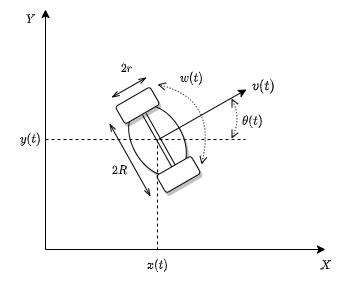

The diagram above was exported from draw.io. Its source (the exported page's mxGraphModel, read from the mxfile embedded in the PNG):
<mxGraphModel dx="477" dy="332" grid="1" gridSize="10" guides="1" tooltips="1" connect="1" arrows="1" fold="1" page="1" pageScale="1" pageWidth="827" pageHeight="1169" math="1" shadow="0">
  <root>
    <mxCell id="0" />
    <mxCell id="1" parent="0" />
    <mxCell id="KqdGIkkgQMAuOdkTP5mq-1" value="" style="endArrow=classic;html=1;" parent="1" edge="1">
      <mxGeometry width="50" height="50" relative="1" as="geometry">
        <mxPoint x="360" y="720" as="sourcePoint" />
        <mxPoint x="640" y="720" as="targetPoint" />
      </mxGeometry>
    </mxCell>
    <mxCell id="KqdGIkkgQMAuOdkTP5mq-2" value="" style="endArrow=classic;html=1;" parent="1" edge="1">
      <mxGeometry width="50" height="50" relative="1" as="geometry">
        <mxPoint x="360" y="720" as="sourcePoint" />
        <mxPoint x="360" y="480" as="targetPoint" />
      </mxGeometry>
    </mxCell>
    <mxCell id="KqdGIkkgQMAuOdkTP5mq-19" value="" style="group;rotation=60;" parent="1" vertex="1" connectable="0">
      <mxGeometry x="456" y="529" width="187" height="126" as="geometry" />
    </mxCell>
    <mxCell id="KqdGIkkgQMAuOdkTP5mq-7" value="" style="ellipse;whiteSpace=wrap;html=1;rotation=60;shadow=1;" parent="KqdGIkkgQMAuOdkTP5mq-19" vertex="1">
      <mxGeometry x="-22" y="57" width="76" height="50" as="geometry" />
    </mxCell>
    <mxCell id="KqdGIkkgQMAuOdkTP5mq-14" value="" style="rounded=1;whiteSpace=wrap;html=1;rotation=-30;shadow=1;" parent="KqdGIkkgQMAuOdkTP5mq-19" vertex="1">
      <mxGeometry x="17" y="106" width="40" height="20" as="geometry" />
    </mxCell>
    <mxCell id="KqdGIkkgQMAuOdkTP5mq-16" value="" style="rounded=1;whiteSpace=wrap;html=1;rotation=-30;shadow=1;" parent="KqdGIkkgQMAuOdkTP5mq-19" vertex="1">
      <mxGeometry x="-24" y="37" width="40" height="20" as="geometry" />
    </mxCell>
    <mxCell id="KqdGIkkgQMAuOdkTP5mq-17" value="" style="shape=link;html=1;entryX=0.5;entryY=0;entryDx=0;entryDy=0;" parent="KqdGIkkgQMAuOdkTP5mq-19" target="KqdGIkkgQMAuOdkTP5mq-14" edge="1">
      <mxGeometry width="100" relative="1" as="geometry">
        <mxPoint x="3" y="56" as="sourcePoint" />
        <mxPoint x="53" y="141" as="targetPoint" />
        <Array as="points" />
      </mxGeometry>
    </mxCell>
    <mxCell id="KqdGIkkgQMAuOdkTP5mq-18" value="" style="endArrow=classic;html=1;" parent="KqdGIkkgQMAuOdkTP5mq-19" edge="1">
      <mxGeometry width="50" height="50" relative="1" as="geometry">
        <mxPoint x="17" y="81" as="sourcePoint" />
        <mxPoint x="105" y="31" as="targetPoint" />
      </mxGeometry>
    </mxCell>
    <mxCell id="KqdGIkkgQMAuOdkTP5mq-31" value="" style="endArrow=open;dashed=1;html=1;dashPattern=1 2;strokeWidth=1;curved=1;startArrow=open;startFill=0;endFill=0;" parent="KqdGIkkgQMAuOdkTP5mq-19" edge="1">
      <mxGeometry width="50" height="50" relative="1" as="geometry">
        <mxPoint x="90" y="80" as="sourcePoint" />
        <mxPoint x="90" y="40" as="targetPoint" />
        <Array as="points">
          <mxPoint x="100" y="60" />
        </Array>
      </mxGeometry>
    </mxCell>
    <mxCell id="KqdGIkkgQMAuOdkTP5mq-32" value="" style="endArrow=open;dashed=1;html=1;dashPattern=1 2;strokeWidth=1;curved=1;startArrow=open;startFill=0;endFill=0;" parent="KqdGIkkgQMAuOdkTP5mq-19" edge="1">
      <mxGeometry width="50" height="50" relative="1" as="geometry">
        <mxPoint x="60" y="106" as="sourcePoint" />
        <mxPoint x="16" y="26" as="targetPoint" />
        <Array as="points">
          <mxPoint x="76" y="40" />
        </Array>
      </mxGeometry>
    </mxCell>
    <mxCell id="hQilcDNktV1S-NH19vD7-2" value="&lt;font face=&quot;Times New Roman&quot;&gt;$$w(t)$$&lt;/font&gt;" style="text;html=1;resizable=0;autosize=1;align=center;verticalAlign=middle;points=[];fillColor=none;strokeColor=none;rounded=0;" vertex="1" parent="KqdGIkkgQMAuOdkTP5mq-19">
      <mxGeometry x="20" y="10" width="60" height="20" as="geometry" />
    </mxCell>
    <mxCell id="hQilcDNktV1S-NH19vD7-1" value="&lt;font face=&quot;Times New Roman&quot;&gt;&lt;font style=&quot;vertical-align: inherit&quot;&gt;&lt;font style=&quot;vertical-align: inherit&quot;&gt;$$\theta (t)&amp;nbsp;&lt;br&gt;$$&lt;/font&gt;&lt;/font&gt;&lt;/font&gt;" style="text;html=1;resizable=0;autosize=1;align=center;verticalAlign=middle;points=[];fillColor=none;strokeColor=none;rounded=0;" vertex="1" parent="KqdGIkkgQMAuOdkTP5mq-19">
      <mxGeometry x="76" y="48" width="70" height="30" as="geometry" />
    </mxCell>
    <mxCell id="KqdGIkkgQMAuOdkTP5mq-40" value="&lt;font face=&quot;Times New Roman&quot;&gt;&lt;font style=&quot;vertical-align: inherit&quot;&gt;&lt;font style=&quot;vertical-align: inherit&quot;&gt;$$2r&lt;br&gt;$$&lt;/font&gt;&lt;/font&gt;&lt;/font&gt;" style="text;html=1;resizable=0;autosize=1;align=center;verticalAlign=middle;points=[];fillColor=none;strokeColor=none;rounded=0;" parent="KqdGIkkgQMAuOdkTP5mq-19" vertex="1">
      <mxGeometry x="-35" y="-5" width="40" height="30" as="geometry" />
    </mxCell>
    <mxCell id="hQilcDNktV1S-NH19vD7-4" value="$$ v(t)$$&amp;nbsp;" style="text;html=1;resizable=0;autosize=1;align=center;verticalAlign=middle;points=[];fillColor=none;strokeColor=none;rounded=0;rotation=0;" vertex="1" parent="KqdGIkkgQMAuOdkTP5mq-19">
      <mxGeometry x="87" y="25" width="70" height="20" as="geometry" />
    </mxCell>
    <mxCell id="KqdGIkkgQMAuOdkTP5mq-20" value="" style="endArrow=none;dashed=1;html=1;" parent="1" edge="1">
      <mxGeometry width="50" height="50" relative="1" as="geometry">
        <mxPoint x="360" y="610" as="sourcePoint" />
        <mxPoint x="560" y="610" as="targetPoint" />
      </mxGeometry>
    </mxCell>
    <mxCell id="KqdGIkkgQMAuOdkTP5mq-21" value="" style="endArrow=none;dashed=1;html=1;" parent="1" edge="1">
      <mxGeometry width="50" height="50" relative="1" as="geometry">
        <mxPoint x="472" y="610" as="sourcePoint" />
        <mxPoint x="472" y="720" as="targetPoint" />
      </mxGeometry>
    </mxCell>
    <mxCell id="KqdGIkkgQMAuOdkTP5mq-22" value="" style="endArrow=openThin;startArrow=openThin;html=1;startFill=0;endFill=0;" parent="1" edge="1">
      <mxGeometry width="50" height="50" relative="1" as="geometry">
        <mxPoint x="426" y="568" as="sourcePoint" />
        <mxPoint x="461" y="548" as="targetPoint" />
        <Array as="points" />
      </mxGeometry>
    </mxCell>
    <mxCell id="KqdGIkkgQMAuOdkTP5mq-27" value="" style="endArrow=openThin;startArrow=openThin;html=1;startFill=0;endFill=0;" parent="1" edge="1">
      <mxGeometry width="50" height="50" relative="1" as="geometry">
        <mxPoint x="465" y="667" as="sourcePoint" />
        <mxPoint x="424" y="594" as="targetPoint" />
        <Array as="points" />
      </mxGeometry>
    </mxCell>
    <mxCell id="KqdGIkkgQMAuOdkTP5mq-30" value="" style="endArrow=open;dashed=1;html=1;dashPattern=1 2;startArrow=open;startFill=0;endFill=0;strokeColor=none;curved=1;" parent="1" edge="1">
      <mxGeometry width="50" height="50" relative="1" as="geometry">
        <mxPoint x="613" y="520" as="sourcePoint" />
        <mxPoint x="603" y="480" as="targetPoint" />
        <Array as="points">
          <mxPoint x="620" y="490" />
        </Array>
      </mxGeometry>
    </mxCell>
    <mxCell id="KqdGIkkgQMAuOdkTP5mq-33" value="&lt;font face=&quot;Times New Roman&quot;&gt;$$x(t)$$&lt;/font&gt;" style="text;html=1;resizable=0;autosize=1;align=center;verticalAlign=middle;points=[];fillColor=none;strokeColor=none;rounded=0;" parent="1" vertex="1">
      <mxGeometry x="442" y="726" width="60" height="20" as="geometry" />
    </mxCell>
    <mxCell id="KqdGIkkgQMAuOdkTP5mq-37" value="&lt;font face=&quot;Times New Roman&quot;&gt;$$y(t)$$&lt;/font&gt;" style="text;html=1;resizable=0;autosize=1;align=center;verticalAlign=middle;points=[];fillColor=none;strokeColor=none;rounded=0;" parent="1" vertex="1">
      <mxGeometry x="315" y="600" width="60" height="20" as="geometry" />
    </mxCell>
    <mxCell id="KqdGIkkgQMAuOdkTP5mq-38" value="&lt;font face=&quot;Times New Roman&quot;&gt;$$X$$&lt;/font&gt;" style="text;html=1;resizable=0;autosize=1;align=center;verticalAlign=middle;points=[];fillColor=none;strokeColor=none;rounded=0;" parent="1" vertex="1">
      <mxGeometry x="615" y="726" width="50" height="20" as="geometry" />
    </mxCell>
    <mxCell id="KqdGIkkgQMAuOdkTP5mq-39" value="&lt;font face=&quot;Times New Roman&quot;&gt;$$Y$$&lt;/font&gt;" style="text;html=1;resizable=0;autosize=1;align=center;verticalAlign=middle;points=[];fillColor=none;strokeColor=none;rounded=0;" parent="1" vertex="1">
      <mxGeometry x="320" y="480" width="50" height="20" as="geometry" />
    </mxCell>
    <mxCell id="KqdGIkkgQMAuOdkTP5mq-41" value="&lt;font face=&quot;Times New Roman&quot;&gt;&lt;font style=&quot;vertical-align: inherit&quot;&gt;&lt;font style=&quot;vertical-align: inherit&quot;&gt;$$2R&lt;br&gt;$$&lt;/font&gt;&lt;/font&gt;&lt;/font&gt;" style="text;html=1;resizable=0;autosize=1;align=center;verticalAlign=middle;points=[];fillColor=none;strokeColor=none;rounded=0;" parent="1" vertex="1">
      <mxGeometry x="414" y="626" width="40" height="30" as="geometry" />
    </mxCell>
  </root>
</mxGraphModel>